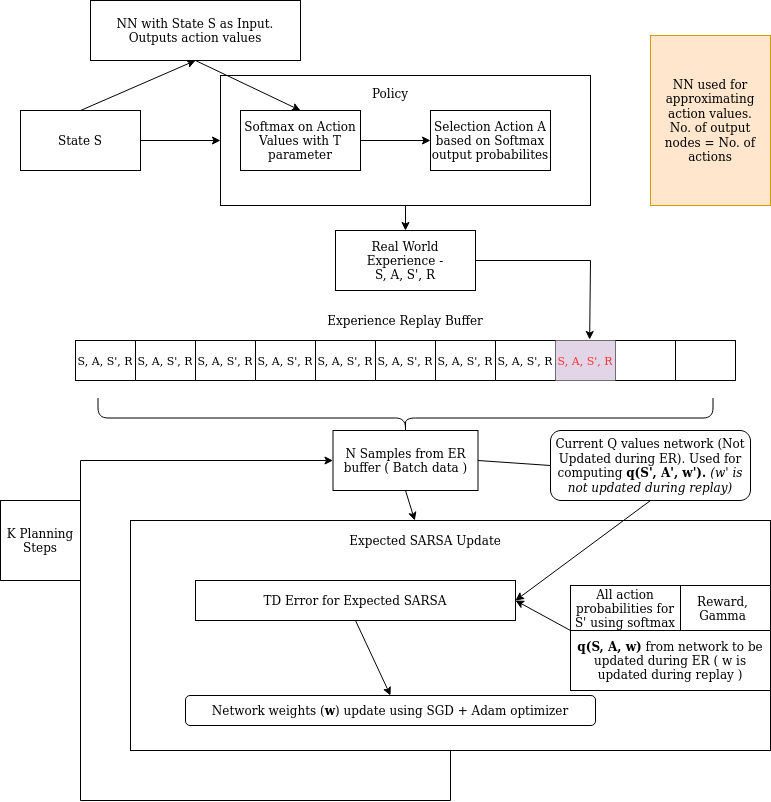

The diagram above was exported from draw.io. Its source (the exported page's mxGraphModel, read from the mxfile embedded in the PNG):
<mxGraphModel dx="1363" dy="804" grid="1" gridSize="10" guides="1" tooltips="1" connect="1" arrows="1" fold="1" page="1" pageScale="1" pageWidth="850" pageHeight="1100" math="0" shadow="0">
  <root>
    <mxCell id="0" />
    <mxCell id="1" parent="0" />
    <mxCell id="pZI9fqOhR0b7A3VEvdU4-1" value="State S" style="rounded=0;whiteSpace=wrap;html=1;" vertex="1" parent="1">
      <mxGeometry x="70" y="120" width="120" height="60" as="geometry" />
    </mxCell>
    <mxCell id="pZI9fqOhR0b7A3VEvdU4-2" value="" style="endArrow=classic;html=1;exitX=1;exitY=0.5;exitDx=0;exitDy=0;" edge="1" parent="1" source="pZI9fqOhR0b7A3VEvdU4-1">
      <mxGeometry width="50" height="50" relative="1" as="geometry">
        <mxPoint x="400" y="440" as="sourcePoint" />
        <mxPoint x="270" y="150" as="targetPoint" />
      </mxGeometry>
    </mxCell>
    <mxCell id="pZI9fqOhR0b7A3VEvdU4-3" value="" style="rounded=0;whiteSpace=wrap;html=1;" vertex="1" parent="1">
      <mxGeometry x="270" y="85" width="370" height="130" as="geometry" />
    </mxCell>
    <mxCell id="pZI9fqOhR0b7A3VEvdU4-8" style="edgeStyle=orthogonalEdgeStyle;rounded=0;orthogonalLoop=1;jettySize=auto;html=1;" edge="1" parent="1" source="pZI9fqOhR0b7A3VEvdU4-5" target="pZI9fqOhR0b7A3VEvdU4-7">
      <mxGeometry relative="1" as="geometry" />
    </mxCell>
    <mxCell id="pZI9fqOhR0b7A3VEvdU4-5" value="Softmax on Action Values with T parameter" style="rounded=0;whiteSpace=wrap;html=1;" vertex="1" parent="1">
      <mxGeometry x="290" y="120" width="120" height="60" as="geometry" />
    </mxCell>
    <mxCell id="pZI9fqOhR0b7A3VEvdU4-7" value="Selection Action A based on Softmax output probabilites" style="rounded=0;whiteSpace=wrap;html=1;" vertex="1" parent="1">
      <mxGeometry x="480" y="120" width="120" height="60" as="geometry" />
    </mxCell>
    <mxCell id="pZI9fqOhR0b7A3VEvdU4-10" value="&lt;div&gt;Policy&lt;/div&gt;&lt;div&gt;&lt;br&gt;&lt;/div&gt;" style="text;html=1;strokeColor=none;fillColor=none;align=center;verticalAlign=middle;whiteSpace=wrap;rounded=0;" vertex="1" parent="1">
      <mxGeometry x="420" y="100" width="40" height="20" as="geometry" />
    </mxCell>
    <mxCell id="pZI9fqOhR0b7A3VEvdU4-12" value="Real World Experience - &lt;br&gt;S, A, S', R" style="rounded=0;whiteSpace=wrap;html=1;" vertex="1" parent="1">
      <mxGeometry x="385" y="240" width="140" height="60" as="geometry" />
    </mxCell>
    <mxCell id="pZI9fqOhR0b7A3VEvdU4-14" value="" style="endArrow=classic;html=1;entryX=0.5;entryY=0;entryDx=0;entryDy=0;" edge="1" parent="1" source="pZI9fqOhR0b7A3VEvdU4-3" target="pZI9fqOhR0b7A3VEvdU4-12">
      <mxGeometry width="50" height="50" relative="1" as="geometry">
        <mxPoint x="400" y="440" as="sourcePoint" />
        <mxPoint x="450" y="390" as="targetPoint" />
      </mxGeometry>
    </mxCell>
    <mxCell id="pZI9fqOhR0b7A3VEvdU4-48" value="" style="shape=table;html=1;whiteSpace=wrap;startSize=0;container=1;collapsible=0;childLayout=tableLayout;" vertex="1" parent="1">
      <mxGeometry x="125" y="350" width="660" height="40" as="geometry" />
    </mxCell>
    <mxCell id="pZI9fqOhR0b7A3VEvdU4-49" value="" style="shape=partialRectangle;html=1;whiteSpace=wrap;collapsible=0;dropTarget=0;pointerEvents=0;fillColor=none;top=0;left=0;bottom=0;right=0;points=[[0,0.5],[1,0.5]];portConstraint=eastwest;" vertex="1" parent="pZI9fqOhR0b7A3VEvdU4-48">
      <mxGeometry width="660" height="40" as="geometry" />
    </mxCell>
    <mxCell id="pZI9fqOhR0b7A3VEvdU4-63" value="&lt;font style=&quot;font-size: 11px&quot;&gt;S, A, S', R&lt;/font&gt;" style="shape=partialRectangle;html=1;whiteSpace=wrap;connectable=0;overflow=hidden;fillColor=none;top=0;left=0;bottom=0;right=0;" vertex="1" parent="pZI9fqOhR0b7A3VEvdU4-49">
      <mxGeometry width="60" height="40" as="geometry" />
    </mxCell>
    <mxCell id="pZI9fqOhR0b7A3VEvdU4-50" value="&lt;font style=&quot;font-size: 11px&quot;&gt;S, A, S', R&lt;/font&gt;" style="shape=partialRectangle;html=1;whiteSpace=wrap;connectable=0;overflow=hidden;fillColor=none;top=0;left=0;bottom=0;right=0;" vertex="1" parent="pZI9fqOhR0b7A3VEvdU4-49">
      <mxGeometry x="60" width="60" height="40" as="geometry" />
    </mxCell>
    <mxCell id="pZI9fqOhR0b7A3VEvdU4-51" value="&lt;font style=&quot;font-size: 11px&quot;&gt;S, A, S', R&lt;/font&gt;" style="shape=partialRectangle;html=1;whiteSpace=wrap;connectable=0;overflow=hidden;fillColor=none;top=0;left=0;bottom=0;right=0;" vertex="1" parent="pZI9fqOhR0b7A3VEvdU4-49">
      <mxGeometry x="120" width="60" height="40" as="geometry" />
    </mxCell>
    <mxCell id="pZI9fqOhR0b7A3VEvdU4-52" value="&lt;font style=&quot;font-size: 11px&quot;&gt;S, A, S', R&lt;/font&gt;" style="shape=partialRectangle;html=1;whiteSpace=wrap;connectable=0;overflow=hidden;fillColor=none;top=0;left=0;bottom=0;right=0;" vertex="1" parent="pZI9fqOhR0b7A3VEvdU4-49">
      <mxGeometry x="180" width="60" height="40" as="geometry" />
    </mxCell>
    <mxCell id="pZI9fqOhR0b7A3VEvdU4-62" value="&lt;font style=&quot;font-size: 11px&quot;&gt;S, A, S', R&lt;/font&gt;" style="shape=partialRectangle;html=1;whiteSpace=wrap;connectable=0;overflow=hidden;fillColor=none;top=0;left=0;bottom=0;right=0;" vertex="1" parent="pZI9fqOhR0b7A3VEvdU4-49">
      <mxGeometry x="240" width="60" height="40" as="geometry" />
    </mxCell>
    <mxCell id="pZI9fqOhR0b7A3VEvdU4-61" value="&lt;font style=&quot;font-size: 11px&quot;&gt;S, A, S', R&lt;/font&gt;" style="shape=partialRectangle;html=1;whiteSpace=wrap;connectable=0;overflow=hidden;fillColor=none;top=0;left=0;bottom=0;right=0;" vertex="1" parent="pZI9fqOhR0b7A3VEvdU4-49">
      <mxGeometry x="300" width="60" height="40" as="geometry" />
    </mxCell>
    <mxCell id="pZI9fqOhR0b7A3VEvdU4-60" value="&lt;font style=&quot;font-size: 11px&quot;&gt;S, A, S', R&lt;/font&gt;" style="shape=partialRectangle;html=1;whiteSpace=wrap;connectable=0;overflow=hidden;fillColor=none;top=0;left=0;bottom=0;right=0;" vertex="1" parent="pZI9fqOhR0b7A3VEvdU4-49">
      <mxGeometry x="360" width="60" height="40" as="geometry" />
    </mxCell>
    <mxCell id="pZI9fqOhR0b7A3VEvdU4-59" value="&lt;font style=&quot;font-size: 11px&quot;&gt;S, A, S', R&lt;/font&gt;" style="shape=partialRectangle;html=1;whiteSpace=wrap;connectable=0;overflow=hidden;fillColor=none;top=0;left=0;bottom=0;right=0;" vertex="1" parent="pZI9fqOhR0b7A3VEvdU4-49">
      <mxGeometry x="420" width="60" height="40" as="geometry" />
    </mxCell>
    <mxCell id="pZI9fqOhR0b7A3VEvdU4-58" value="&lt;font style=&quot;font-size: 11px&quot; color=&quot;#FF3333&quot;&gt;S, A, S', R&lt;/font&gt;" style="shape=partialRectangle;html=1;whiteSpace=wrap;connectable=0;overflow=hidden;fillColor=#e1d5e7;top=0;left=0;bottom=0;right=0;strokeColor=#9673a6;" vertex="1" parent="pZI9fqOhR0b7A3VEvdU4-49">
      <mxGeometry x="480" width="60" height="40" as="geometry" />
    </mxCell>
    <mxCell id="pZI9fqOhR0b7A3VEvdU4-57" value="" style="shape=partialRectangle;html=1;whiteSpace=wrap;connectable=0;overflow=hidden;fillColor=none;top=0;left=0;bottom=0;right=0;" vertex="1" parent="pZI9fqOhR0b7A3VEvdU4-49">
      <mxGeometry x="540" width="60" height="40" as="geometry" />
    </mxCell>
    <mxCell id="pZI9fqOhR0b7A3VEvdU4-64" style="shape=partialRectangle;html=1;whiteSpace=wrap;connectable=0;overflow=hidden;fillColor=none;top=0;left=0;bottom=0;right=0;" vertex="1" parent="pZI9fqOhR0b7A3VEvdU4-49">
      <mxGeometry x="600" width="60" height="40" as="geometry" />
    </mxCell>
    <mxCell id="pZI9fqOhR0b7A3VEvdU4-65" value="" style="endArrow=none;html=1;exitX=1;exitY=0.5;exitDx=0;exitDy=0;" edge="1" parent="1" source="pZI9fqOhR0b7A3VEvdU4-12">
      <mxGeometry width="50" height="50" relative="1" as="geometry">
        <mxPoint x="400" y="440" as="sourcePoint" />
        <mxPoint x="640" y="270" as="targetPoint" />
      </mxGeometry>
    </mxCell>
    <mxCell id="pZI9fqOhR0b7A3VEvdU4-67" value="" style="endArrow=classic;html=1;entryX=0.779;entryY=-0.025;entryDx=0;entryDy=0;entryPerimeter=0;" edge="1" parent="1" target="pZI9fqOhR0b7A3VEvdU4-49">
      <mxGeometry width="50" height="50" relative="1" as="geometry">
        <mxPoint x="640" y="270" as="sourcePoint" />
        <mxPoint x="450" y="390" as="targetPoint" />
      </mxGeometry>
    </mxCell>
    <mxCell id="pZI9fqOhR0b7A3VEvdU4-68" value="" style="shape=curlyBracket;whiteSpace=wrap;html=1;rounded=1;rotation=-90;" vertex="1" parent="1">
      <mxGeometry x="435" y="120" width="40" height="615" as="geometry" />
    </mxCell>
    <mxCell id="pZI9fqOhR0b7A3VEvdU4-71" value="N Samples from ER buffer ( Batch data )" style="rounded=0;whiteSpace=wrap;html=1;" vertex="1" parent="1">
      <mxGeometry x="382.5" y="440" width="145" height="60" as="geometry" />
    </mxCell>
    <mxCell id="pZI9fqOhR0b7A3VEvdU4-72" value="" style="rounded=0;whiteSpace=wrap;html=1;" vertex="1" parent="1">
      <mxGeometry x="180" y="530" width="640" height="230" as="geometry" />
    </mxCell>
    <mxCell id="pZI9fqOhR0b7A3VEvdU4-74" value="Expected SARSA Update" style="text;html=1;strokeColor=none;fillColor=none;align=center;verticalAlign=middle;whiteSpace=wrap;rounded=0;" vertex="1" parent="1">
      <mxGeometry x="385" y="540" width="180" height="20" as="geometry" />
    </mxCell>
    <mxCell id="pZI9fqOhR0b7A3VEvdU4-77" value="" style="endArrow=none;html=1;exitX=0.5;exitY=1;exitDx=0;exitDy=0;" edge="1" parent="1" source="pZI9fqOhR0b7A3VEvdU4-72">
      <mxGeometry width="50" height="50" relative="1" as="geometry">
        <mxPoint x="400" y="440" as="sourcePoint" />
        <mxPoint x="500" y="810" as="targetPoint" />
        <Array as="points" />
      </mxGeometry>
    </mxCell>
    <mxCell id="pZI9fqOhR0b7A3VEvdU4-78" value="" style="endArrow=none;html=1;" edge="1" parent="1">
      <mxGeometry width="50" height="50" relative="1" as="geometry">
        <mxPoint x="500" y="810" as="sourcePoint" />
        <mxPoint x="130" y="810" as="targetPoint" />
      </mxGeometry>
    </mxCell>
    <mxCell id="pZI9fqOhR0b7A3VEvdU4-80" value="" style="endArrow=none;html=1;" edge="1" parent="1">
      <mxGeometry width="50" height="50" relative="1" as="geometry">
        <mxPoint x="130" y="810" as="sourcePoint" />
        <mxPoint x="130" y="470" as="targetPoint" />
      </mxGeometry>
    </mxCell>
    <mxCell id="pZI9fqOhR0b7A3VEvdU4-81" value="" style="endArrow=classic;html=1;entryX=0;entryY=0.5;entryDx=0;entryDy=0;" edge="1" parent="1" target="pZI9fqOhR0b7A3VEvdU4-71">
      <mxGeometry width="50" height="50" relative="1" as="geometry">
        <mxPoint x="130" y="470" as="sourcePoint" />
        <mxPoint x="450" y="390" as="targetPoint" />
      </mxGeometry>
    </mxCell>
    <mxCell id="pZI9fqOhR0b7A3VEvdU4-82" value="K Planning Steps" style="text;html=1;fillColor=none;align=center;verticalAlign=middle;whiteSpace=wrap;rounded=0;strokeColor=#000000;" vertex="1" parent="1">
      <mxGeometry x="50" y="510" width="80" height="80" as="geometry" />
    </mxCell>
    <mxCell id="pZI9fqOhR0b7A3VEvdU4-83" value="" style="endArrow=classic;html=1;exitX=0.5;exitY=1;exitDx=0;exitDy=0;" edge="1" parent="1" source="pZI9fqOhR0b7A3VEvdU4-71" target="pZI9fqOhR0b7A3VEvdU4-72">
      <mxGeometry width="50" height="50" relative="1" as="geometry">
        <mxPoint x="400" y="440" as="sourcePoint" />
        <mxPoint x="450" y="390" as="targetPoint" />
      </mxGeometry>
    </mxCell>
    <mxCell id="pZI9fqOhR0b7A3VEvdU4-84" value="Current Q values network (Not Updated during ER). Used for computing &lt;b&gt;q(S', A', w'). &lt;/b&gt;&lt;i&gt;(w' is not updated during replay)&lt;/i&gt;&lt;b&gt;&lt;br&gt;&lt;/b&gt;" style="rounded=1;whiteSpace=wrap;html=1;strokeColor=#000000;" vertex="1" parent="1">
      <mxGeometry x="600" y="440" width="200" height="70" as="geometry" />
    </mxCell>
    <mxCell id="pZI9fqOhR0b7A3VEvdU4-86" value="" style="endArrow=none;html=1;entryX=0;entryY=0.5;entryDx=0;entryDy=0;exitX=1;exitY=0.5;exitDx=0;exitDy=0;" edge="1" parent="1" source="pZI9fqOhR0b7A3VEvdU4-71" target="pZI9fqOhR0b7A3VEvdU4-84">
      <mxGeometry width="50" height="50" relative="1" as="geometry">
        <mxPoint x="400" y="440" as="sourcePoint" />
        <mxPoint x="450" y="390" as="targetPoint" />
      </mxGeometry>
    </mxCell>
    <mxCell id="pZI9fqOhR0b7A3VEvdU4-87" value="Reward, Gamma" style="rounded=0;whiteSpace=wrap;html=1;strokeColor=#000000;" vertex="1" parent="1">
      <mxGeometry x="725" y="595" width="95" height="45" as="geometry" />
    </mxCell>
    <mxCell id="pZI9fqOhR0b7A3VEvdU4-89" value="" style="endArrow=classic;html=1;exitX=0.5;exitY=1;exitDx=0;exitDy=0;entryX=1;entryY=0.5;entryDx=0;entryDy=0;" edge="1" parent="1" source="pZI9fqOhR0b7A3VEvdU4-84" target="pZI9fqOhR0b7A3VEvdU4-90">
      <mxGeometry width="50" height="50" relative="1" as="geometry">
        <mxPoint x="400" y="440" as="sourcePoint" />
        <mxPoint x="450" y="390" as="targetPoint" />
      </mxGeometry>
    </mxCell>
    <mxCell id="pZI9fqOhR0b7A3VEvdU4-90" value="TD Error for Expected SARSA" style="rounded=0;whiteSpace=wrap;html=1;" vertex="1" parent="1">
      <mxGeometry x="245" y="590" width="320" height="40" as="geometry" />
    </mxCell>
    <mxCell id="pZI9fqOhR0b7A3VEvdU4-92" value="All action probabilities for S' using softmax" style="rounded=0;whiteSpace=wrap;html=1;strokeColor=#000000;" vertex="1" parent="1">
      <mxGeometry x="620" y="595" width="110" height="45" as="geometry" />
    </mxCell>
    <mxCell id="pZI9fqOhR0b7A3VEvdU4-93" value="&lt;b&gt;q(S, A, w)&lt;/b&gt; from network to be updated during ER ( w is updated during replay )" style="rounded=0;whiteSpace=wrap;html=1;strokeColor=#000000;" vertex="1" parent="1">
      <mxGeometry x="620" y="640" width="200" height="60" as="geometry" />
    </mxCell>
    <mxCell id="pZI9fqOhR0b7A3VEvdU4-94" value="" style="endArrow=classic;html=1;exitX=0;exitY=0;exitDx=0;exitDy=0;entryX=1;entryY=0.5;entryDx=0;entryDy=0;" edge="1" parent="1" source="pZI9fqOhR0b7A3VEvdU4-93" target="pZI9fqOhR0b7A3VEvdU4-90">
      <mxGeometry width="50" height="50" relative="1" as="geometry">
        <mxPoint x="400" y="440" as="sourcePoint" />
        <mxPoint x="450" y="390" as="targetPoint" />
      </mxGeometry>
    </mxCell>
    <mxCell id="pZI9fqOhR0b7A3VEvdU4-95" value="Network weights (&lt;b&gt;w&lt;/b&gt;) update using SGD + Adam optimizer" style="rounded=1;whiteSpace=wrap;html=1;strokeColor=#000000;" vertex="1" parent="1">
      <mxGeometry x="235" y="705" width="410" height="30" as="geometry" />
    </mxCell>
    <mxCell id="pZI9fqOhR0b7A3VEvdU4-96" value="" style="endArrow=classic;html=1;exitX=0.5;exitY=1;exitDx=0;exitDy=0;entryX=0.5;entryY=0;entryDx=0;entryDy=0;" edge="1" parent="1" source="pZI9fqOhR0b7A3VEvdU4-90" target="pZI9fqOhR0b7A3VEvdU4-95">
      <mxGeometry width="50" height="50" relative="1" as="geometry">
        <mxPoint x="400" y="440" as="sourcePoint" />
        <mxPoint x="450" y="390" as="targetPoint" />
      </mxGeometry>
    </mxCell>
    <mxCell id="pZI9fqOhR0b7A3VEvdU4-98" value="&lt;div&gt;NN used for approximating action values. &lt;br&gt;&lt;/div&gt;&lt;div&gt;No. of output nodes = No. of actions&lt;br&gt;&lt;/div&gt;" style="rounded=0;whiteSpace=wrap;html=1;strokeColor=#d79b00;fillColor=#ffe6cc;" vertex="1" parent="1">
      <mxGeometry x="700" y="45" width="120" height="170" as="geometry" />
    </mxCell>
    <mxCell id="pZI9fqOhR0b7A3VEvdU4-99" value="NN with State S as Input.&lt;br&gt;Outputs action values " style="rounded=0;whiteSpace=wrap;html=1;strokeColor=#000000;" vertex="1" parent="1">
      <mxGeometry x="140" y="10" width="210" height="60" as="geometry" />
    </mxCell>
    <mxCell id="pZI9fqOhR0b7A3VEvdU4-103" value="" style="endArrow=classic;html=1;exitX=0.5;exitY=0;exitDx=0;exitDy=0;entryX=0.5;entryY=1;entryDx=0;entryDy=0;" edge="1" parent="1" source="pZI9fqOhR0b7A3VEvdU4-1" target="pZI9fqOhR0b7A3VEvdU4-99">
      <mxGeometry width="50" height="50" relative="1" as="geometry">
        <mxPoint x="400" y="440" as="sourcePoint" />
        <mxPoint x="450" y="390" as="targetPoint" />
      </mxGeometry>
    </mxCell>
    <mxCell id="pZI9fqOhR0b7A3VEvdU4-104" value="" style="endArrow=classic;html=1;exitX=0.5;exitY=1;exitDx=0;exitDy=0;entryX=0.5;entryY=0;entryDx=0;entryDy=0;" edge="1" parent="1" source="pZI9fqOhR0b7A3VEvdU4-99" target="pZI9fqOhR0b7A3VEvdU4-5">
      <mxGeometry width="50" height="50" relative="1" as="geometry">
        <mxPoint x="400" y="440" as="sourcePoint" />
        <mxPoint x="450" y="390" as="targetPoint" />
      </mxGeometry>
    </mxCell>
    <mxCell id="pZI9fqOhR0b7A3VEvdU4-105" value="Experience Replay Buffer" style="text;html=1;strokeColor=none;fillColor=none;align=center;verticalAlign=middle;whiteSpace=wrap;rounded=0;" vertex="1" parent="1">
      <mxGeometry x="350" y="320" width="210" height="20" as="geometry" />
    </mxCell>
  </root>
</mxGraphModel>